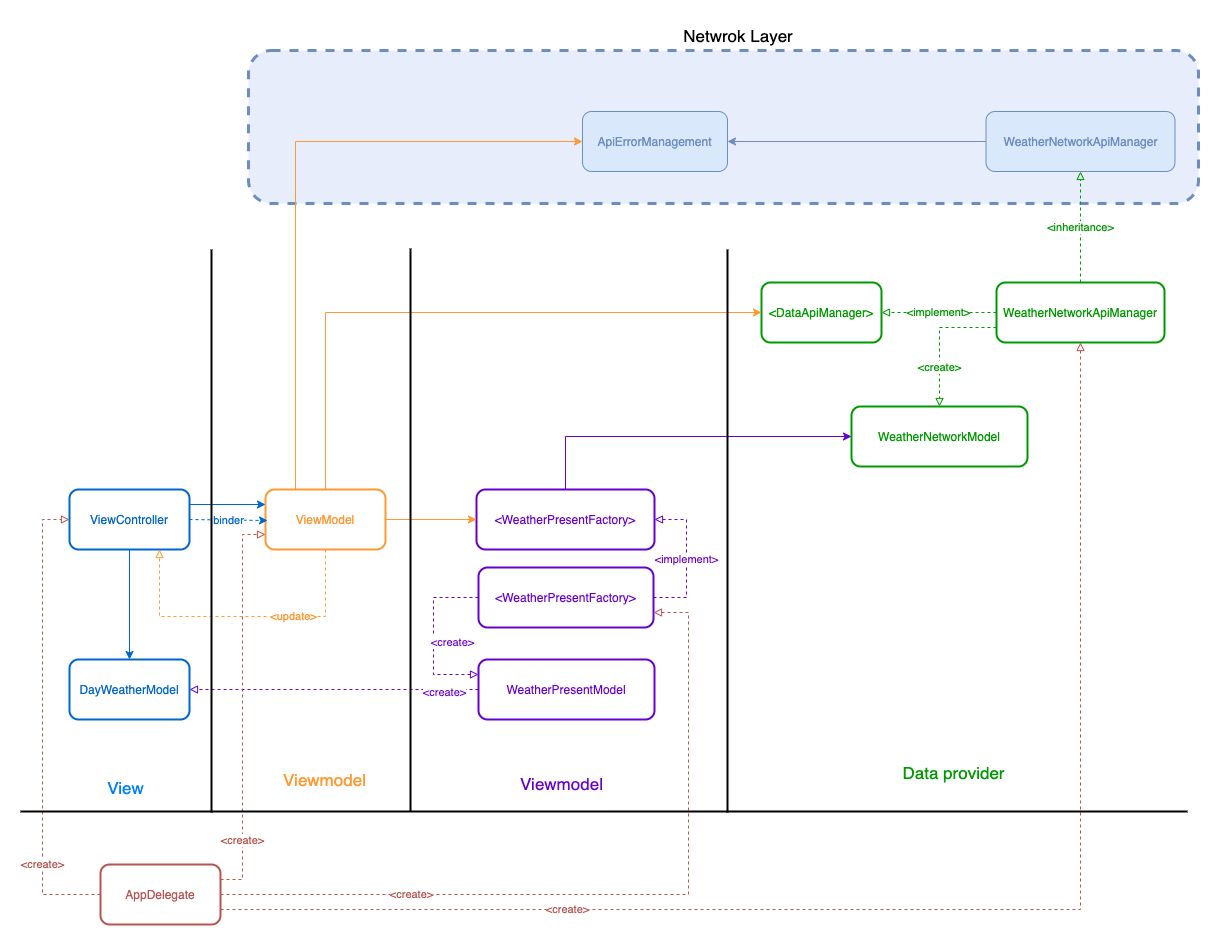

The diagram above was exported from draw.io. Its source (the exported page's mxGraphModel, read from the mxfile embedded in the PNG):
<mxGraphModel dx="1421" dy="752" grid="0" gridSize="10" guides="1" tooltips="1" connect="1" arrows="1" fold="1" page="1" pageScale="1" pageWidth="1200" pageHeight="1600" math="0" shadow="0">
  <root>
    <mxCell id="0" />
    <mxCell id="1" parent="0" />
    <mxCell id="WvS2v6IYiLuF70UugQxU-49" value="" style="rounded=1;whiteSpace=wrap;html=1;strokeWidth=3;dashed=1;fillColor=#E8EDFC;strokeColor=#6c8ebf;" vertex="1" parent="1">
      <mxGeometry x="234" y="86" width="950" height="153" as="geometry" />
    </mxCell>
    <mxCell id="WvS2v6IYiLuF70UugQxU-1" value="ViewController" style="rounded=1;whiteSpace=wrap;html=1;fillColor=none;strokeColor=#0066CC;strokeWidth=2;fontColor=#0066CC;" vertex="1" parent="1">
      <mxGeometry x="55" y="525" width="120" height="60" as="geometry" />
    </mxCell>
    <mxCell id="WvS2v6IYiLuF70UugQxU-2" value="ViewModel" style="rounded=1;whiteSpace=wrap;html=1;fillColor=none;strokeColor=#FF9933;strokeWidth=2;fontColor=#FF9933;" vertex="1" parent="1">
      <mxGeometry x="251" y="525" width="120" height="60" as="geometry" />
    </mxCell>
    <mxCell id="WvS2v6IYiLuF70UugQxU-3" value="DayWeatherModel" style="rounded=1;whiteSpace=wrap;html=1;fillColor=none;strokeColor=#0066CC;fontColor=#0066CC;strokeWidth=2;" vertex="1" parent="1">
      <mxGeometry x="55" y="695" width="120" height="60" as="geometry" />
    </mxCell>
    <mxCell id="WvS2v6IYiLuF70UugQxU-4" value="" style="endArrow=classic;html=1;rounded=0;exitX=1;exitY=0.25;exitDx=0;exitDy=0;entryX=0;entryY=0.25;entryDx=0;entryDy=0;strokeColor=#0066CC;" edge="1" parent="1" source="WvS2v6IYiLuF70UugQxU-1" target="WvS2v6IYiLuF70UugQxU-2">
      <mxGeometry width="50" height="50" relative="1" as="geometry">
        <mxPoint x="354" y="714" as="sourcePoint" />
        <mxPoint x="404" y="664" as="targetPoint" />
        <Array as="points" />
      </mxGeometry>
    </mxCell>
    <mxCell id="WvS2v6IYiLuF70UugQxU-5" value="binder" style="endArrow=classic;html=1;rounded=0;dashed=1;exitX=1;exitY=0.5;exitDx=0;exitDy=0;entryX=0.017;entryY=0.517;entryDx=0;entryDy=0;entryPerimeter=0;strokeColor=#0066CC;fontColor=#0066CC;" edge="1" parent="1" source="WvS2v6IYiLuF70UugQxU-1" target="WvS2v6IYiLuF70UugQxU-2">
      <mxGeometry width="50" height="50" relative="1" as="geometry">
        <mxPoint x="354" y="714" as="sourcePoint" />
        <mxPoint x="243" y="626" as="targetPoint" />
      </mxGeometry>
    </mxCell>
    <mxCell id="WvS2v6IYiLuF70UugQxU-7" value="" style="endArrow=classic;html=1;rounded=0;exitX=0.5;exitY=1;exitDx=0;exitDy=0;entryX=0.5;entryY=0;entryDx=0;entryDy=0;fontColor=#0066CC;strokeColor=#0066CC;" edge="1" parent="1" source="WvS2v6IYiLuF70UugQxU-1" target="WvS2v6IYiLuF70UugQxU-3">
      <mxGeometry width="50" height="50" relative="1" as="geometry">
        <mxPoint x="147" y="564.9999999999999" as="sourcePoint" />
        <mxPoint x="317" y="605.0000000000001" as="targetPoint" />
        <Array as="points" />
      </mxGeometry>
    </mxCell>
    <mxCell id="WvS2v6IYiLuF70UugQxU-8" value="&amp;lt;create&amp;gt;" style="endArrow=block;html=1;rounded=0;dashed=1;entryX=1;entryY=0.5;entryDx=0;entryDy=0;exitX=0;exitY=0.5;exitDx=0;exitDy=0;endFill=0;fontColor=#6600CC;strokeColor=#6600CC;" edge="1" parent="1" source="WvS2v6IYiLuF70UugQxU-16" target="WvS2v6IYiLuF70UugQxU-3">
      <mxGeometry x="-0.7674" y="3" width="50" height="50" relative="1" as="geometry">
        <mxPoint x="259" y="714" as="sourcePoint" />
        <mxPoint x="259.0400000000002" y="636.02" as="targetPoint" />
        <mxPoint as="offset" />
      </mxGeometry>
    </mxCell>
    <mxCell id="WvS2v6IYiLuF70UugQxU-9" value="&amp;lt;DataApiManager&amp;gt;" style="rounded=1;whiteSpace=wrap;html=1;fillColor=none;strokeColor=#009900;strokeWidth=2;fontColor=#009900;" vertex="1" parent="1">
      <mxGeometry x="747" y="318" width="120" height="60" as="geometry" />
    </mxCell>
    <mxCell id="WvS2v6IYiLuF70UugQxU-10" value="" style="endArrow=classic;html=1;rounded=0;exitX=0.5;exitY=0;exitDx=0;exitDy=0;entryX=0;entryY=0.5;entryDx=0;entryDy=0;strokeColor=#FF9933;" edge="1" parent="1" source="WvS2v6IYiLuF70UugQxU-2" target="WvS2v6IYiLuF70UugQxU-9">
      <mxGeometry width="50" height="50" relative="1" as="geometry">
        <mxPoint x="147" y="550" as="sourcePoint" />
        <mxPoint x="267" y="550" as="targetPoint" />
        <Array as="points">
          <mxPoint x="311" y="348" />
        </Array>
      </mxGeometry>
    </mxCell>
    <mxCell id="WvS2v6IYiLuF70UugQxU-11" value="WeatherNetworkApiManager" style="rounded=1;whiteSpace=wrap;html=1;fillColor=none;strokeColor=#009900;fontColor=#009900;strokeWidth=2;" vertex="1" parent="1">
      <mxGeometry x="982" y="318" width="168" height="60" as="geometry" />
    </mxCell>
    <mxCell id="WvS2v6IYiLuF70UugQxU-12" value="&amp;lt;implement&amp;gt;" style="endArrow=block;html=1;rounded=0;exitX=0;exitY=0.5;exitDx=0;exitDy=0;entryX=1;entryY=0.5;entryDx=0;entryDy=0;endFill=0;dashed=1;fontColor=#009900;strokeColor=#009900;" edge="1" parent="1" source="WvS2v6IYiLuF70UugQxU-11" target="WvS2v6IYiLuF70UugQxU-9">
      <mxGeometry width="50" height="50" relative="1" as="geometry">
        <mxPoint x="545" y="565" as="sourcePoint" />
        <mxPoint x="670" y="519" as="targetPoint" />
        <Array as="points" />
      </mxGeometry>
    </mxCell>
    <mxCell id="WvS2v6IYiLuF70UugQxU-15" value="WeatherNetworkModel" style="rounded=1;whiteSpace=wrap;html=1;fillColor=none;strokeColor=#009900;strokeWidth=2;fontColor=#009900;" vertex="1" parent="1">
      <mxGeometry x="837" y="442" width="176" height="60" as="geometry" />
    </mxCell>
    <mxCell id="WvS2v6IYiLuF70UugQxU-16" value="WeatherPresentModel" style="rounded=1;whiteSpace=wrap;html=1;fillColor=none;strokeColor=#6600CC;strokeWidth=2;labelBackgroundColor=none;fontColor=#6600CC;" vertex="1" parent="1">
      <mxGeometry x="464" y="695" width="176" height="60" as="geometry" />
    </mxCell>
    <mxCell id="WvS2v6IYiLuF70UugQxU-22" value="&amp;lt;WeatherPresentFactory&amp;gt;" style="rounded=1;whiteSpace=wrap;html=1;fillColor=none;strokeColor=#6600CC;strokeWidth=2;fontColor=#6600CC;" vertex="1" parent="1">
      <mxGeometry x="462" y="525" width="178" height="60" as="geometry" />
    </mxCell>
    <mxCell id="WvS2v6IYiLuF70UugQxU-21" value="&amp;lt;create&amp;gt;" style="endArrow=block;html=1;rounded=0;entryX=0;entryY=0.25;entryDx=0;entryDy=0;endFill=0;dashed=1;exitX=0;exitY=0.5;exitDx=0;exitDy=0;strokeColor=#6600CC;fontColor=#6600CC;" edge="1" parent="1" source="WvS2v6IYiLuF70UugQxU-34" target="WvS2v6IYiLuF70UugQxU-16">
      <mxGeometry x="0.085" y="19" width="50" height="50" relative="1" as="geometry">
        <mxPoint x="568" y="825" as="sourcePoint" />
        <mxPoint x="502" y="677" as="targetPoint" />
        <Array as="points">
          <mxPoint x="419" y="633" />
          <mxPoint x="419" y="710" />
        </Array>
        <mxPoint y="-1" as="offset" />
      </mxGeometry>
    </mxCell>
    <mxCell id="WvS2v6IYiLuF70UugQxU-24" value="&amp;lt;create&amp;gt;" style="endArrow=block;html=1;rounded=0;entryX=0.5;entryY=0;entryDx=0;entryDy=0;endFill=0;dashed=1;exitX=0;exitY=0.75;exitDx=0;exitDy=0;fontColor=#009900;strokeColor=#009900;" edge="1" parent="1" source="WvS2v6IYiLuF70UugQxU-11" target="WvS2v6IYiLuF70UugQxU-15">
      <mxGeometry x="0.4265" width="50" height="50" relative="1" as="geometry">
        <mxPoint x="1036" y="632" as="sourcePoint" />
        <mxPoint x="1036" y="804" as="targetPoint" />
        <Array as="points">
          <mxPoint x="925" y="363" />
        </Array>
        <mxPoint y="1" as="offset" />
      </mxGeometry>
    </mxCell>
    <mxCell id="WvS2v6IYiLuF70UugQxU-26" value="ApiErrorManagement" style="rounded=1;whiteSpace=wrap;html=1;fillColor=#dae8fc;strokeColor=#6c8ebf;fontColor=#6C8EBF;" vertex="1" parent="1">
      <mxGeometry x="568" y="147" width="145" height="60" as="geometry" />
    </mxCell>
    <mxCell id="WvS2v6IYiLuF70UugQxU-28" value="" style="endArrow=classic;html=1;rounded=0;entryX=0;entryY=0.5;entryDx=0;entryDy=0;exitX=0.5;exitY=0;exitDx=0;exitDy=0;strokeColor=#6600CC;" edge="1" parent="1" source="WvS2v6IYiLuF70UugQxU-22" target="WvS2v6IYiLuF70UugQxU-15">
      <mxGeometry width="50" height="50" relative="1" as="geometry">
        <mxPoint x="357" y="595" as="sourcePoint" />
        <mxPoint x="408.03999999999996" y="699.02" as="targetPoint" />
        <Array as="points">
          <mxPoint x="551" y="472" />
        </Array>
      </mxGeometry>
    </mxCell>
    <mxCell id="WvS2v6IYiLuF70UugQxU-29" value="" style="endArrow=classic;html=1;rounded=0;entryX=0;entryY=0.5;entryDx=0;entryDy=0;exitX=1;exitY=0.5;exitDx=0;exitDy=0;fontColor=#FF9933;strokeColor=#FF9933;" edge="1" parent="1" source="WvS2v6IYiLuF70UugQxU-2" target="WvS2v6IYiLuF70UugQxU-22">
      <mxGeometry width="50" height="50" relative="1" as="geometry">
        <mxPoint x="379" y="554" as="sourcePoint" />
        <mxPoint x="408.03999999999996" y="699.02" as="targetPoint" />
        <Array as="points" />
      </mxGeometry>
    </mxCell>
    <mxCell id="WvS2v6IYiLuF70UugQxU-34" value="&amp;lt;WeatherPresentFactory&amp;gt;" style="rounded=1;whiteSpace=wrap;html=1;fillColor=none;strokeColor=#6600CC;fontColor=#6600CC;strokeWidth=2;" vertex="1" parent="1">
      <mxGeometry x="464" y="603" width="175" height="60" as="geometry" />
    </mxCell>
    <mxCell id="WvS2v6IYiLuF70UugQxU-36" value="&amp;lt;implement&amp;gt;" style="endArrow=block;html=1;rounded=0;exitX=1;exitY=0.5;exitDx=0;exitDy=0;entryX=1;entryY=0.5;entryDx=0;entryDy=0;endFill=0;dashed=1;fontColor=#6600CC;strokeColor=#6600CC;" edge="1" parent="1" source="WvS2v6IYiLuF70UugQxU-34" target="WvS2v6IYiLuF70UugQxU-22">
      <mxGeometry x="-0.0132" width="50" height="50" relative="1" as="geometry">
        <mxPoint x="852" y="590" as="sourcePoint" />
        <mxPoint x="724" y="590" as="targetPoint" />
        <Array as="points">
          <mxPoint x="672" y="633" />
          <mxPoint x="672" y="555" />
        </Array>
        <mxPoint as="offset" />
      </mxGeometry>
    </mxCell>
    <mxCell id="WvS2v6IYiLuF70UugQxU-37" value="AppDelegate" style="rounded=1;whiteSpace=wrap;html=1;fillColor=none;strokeColor=#B85450;strokeWidth=2;fontColor=#B85450;" vertex="1" parent="1">
      <mxGeometry x="86" y="900" width="120" height="60" as="geometry" />
    </mxCell>
    <mxCell id="WvS2v6IYiLuF70UugQxU-38" value="&amp;lt;update&amp;gt;" style="endArrow=block;html=1;rounded=0;exitX=0.5;exitY=1;exitDx=0;exitDy=0;entryX=0.75;entryY=1;entryDx=0;entryDy=0;endFill=0;dashed=1;strokeColor=#FF9933;fontColor=#FF9933;" edge="1" parent="1" source="WvS2v6IYiLuF70UugQxU-2" target="WvS2v6IYiLuF70UugQxU-1">
      <mxGeometry x="-0.3399" width="50" height="50" relative="1" as="geometry">
        <mxPoint x="189" y="661" as="sourcePoint" />
        <mxPoint x="189" y="583" as="targetPoint" />
        <Array as="points">
          <mxPoint x="311" y="652" />
          <mxPoint x="145" y="652" />
        </Array>
        <mxPoint as="offset" />
      </mxGeometry>
    </mxCell>
    <mxCell id="WvS2v6IYiLuF70UugQxU-40" value="&amp;lt;create&amp;gt;" style="endArrow=block;html=1;rounded=0;dashed=1;entryX=0;entryY=0.5;entryDx=0;entryDy=0;exitX=0;exitY=0.5;exitDx=0;exitDy=0;endFill=0;strokeColor=#B85450;fontColor=#B85450;" edge="1" parent="1" source="WvS2v6IYiLuF70UugQxU-37" target="WvS2v6IYiLuF70UugQxU-1">
      <mxGeometry x="-0.6174" width="50" height="50" relative="1" as="geometry">
        <mxPoint x="302.9999999999998" y="744" as="sourcePoint" />
        <mxPoint x="185" y="741.9999999999998" as="targetPoint" />
        <Array as="points">
          <mxPoint x="28" y="930" />
          <mxPoint x="28" y="555" />
        </Array>
        <mxPoint as="offset" />
      </mxGeometry>
    </mxCell>
    <mxCell id="WvS2v6IYiLuF70UugQxU-41" value="&amp;lt;create&amp;gt;" style="endArrow=block;html=1;rounded=0;dashed=1;exitX=1;exitY=0.25;exitDx=0;exitDy=0;endFill=0;entryX=0;entryY=0.75;entryDx=0;entryDy=0;fontColor=#B85450;strokeColor=#B85450;" edge="1" parent="1" source="WvS2v6IYiLuF70UugQxU-37" target="WvS2v6IYiLuF70UugQxU-2">
      <mxGeometry x="-0.6818" width="50" height="50" relative="1" as="geometry">
        <mxPoint x="96" y="940" as="sourcePoint" />
        <mxPoint x="287" y="581" as="targetPoint" />
        <Array as="points">
          <mxPoint x="228" y="915" />
          <mxPoint x="228" y="570" />
        </Array>
        <mxPoint y="1" as="offset" />
      </mxGeometry>
    </mxCell>
    <mxCell id="WvS2v6IYiLuF70UugQxU-42" value="&amp;lt;create&amp;gt;" style="endArrow=block;html=1;rounded=0;dashed=1;exitX=1;exitY=0.5;exitDx=0;exitDy=0;endFill=0;entryX=1;entryY=0.75;entryDx=0;entryDy=0;strokeColor=#B85450;fontColor=#B85450;" edge="1" parent="1" source="WvS2v6IYiLuF70UugQxU-37" target="WvS2v6IYiLuF70UugQxU-34">
      <mxGeometry x="-0.513" width="50" height="50" relative="1" as="geometry">
        <mxPoint x="216" y="925" as="sourcePoint" />
        <mxPoint x="297" y="591" as="targetPoint" />
        <Array as="points">
          <mxPoint x="674" y="930" />
          <mxPoint x="674" y="648" />
        </Array>
        <mxPoint as="offset" />
      </mxGeometry>
    </mxCell>
    <mxCell id="WvS2v6IYiLuF70UugQxU-43" value="&amp;lt;create&amp;gt;" style="endArrow=block;html=1;rounded=0;dashed=1;exitX=1;exitY=0.75;exitDx=0;exitDy=0;endFill=0;fontColor=#B85450;strokeColor=#B85450;" edge="1" parent="1" source="WvS2v6IYiLuF70UugQxU-37" target="WvS2v6IYiLuF70UugQxU-11">
      <mxGeometry x="-0.513" width="50" height="50" relative="1" as="geometry">
        <mxPoint x="216" y="940" as="sourcePoint" />
        <mxPoint x="586.5" y="673" as="targetPoint" />
        <Array as="points">
          <mxPoint x="1066" y="945" />
        </Array>
        <mxPoint as="offset" />
      </mxGeometry>
    </mxCell>
    <mxCell id="WvS2v6IYiLuF70UugQxU-44" value="WeatherNetworkApiManager" style="rounded=1;whiteSpace=wrap;html=1;fillColor=#dae8fc;strokeColor=#6c8ebf;fontColor=#6C8EBF;" vertex="1" parent="1">
      <mxGeometry x="971.5" y="147" width="189" height="60" as="geometry" />
    </mxCell>
    <mxCell id="WvS2v6IYiLuF70UugQxU-46" value="" style="endArrow=classic;html=1;rounded=0;exitX=0.25;exitY=0;exitDx=0;exitDy=0;entryX=0;entryY=0.5;entryDx=0;entryDy=0;strokeColor=#FF9933;" edge="1" parent="1" source="WvS2v6IYiLuF70UugQxU-2" target="WvS2v6IYiLuF70UugQxU-26">
      <mxGeometry width="50" height="50" relative="1" as="geometry">
        <mxPoint x="327" y="535" as="sourcePoint" />
        <mxPoint x="627" y="358" as="targetPoint" />
        <Array as="points">
          <mxPoint x="281" y="177" />
        </Array>
      </mxGeometry>
    </mxCell>
    <mxCell id="WvS2v6IYiLuF70UugQxU-47" value="" style="endArrow=classic;html=1;rounded=0;exitX=0;exitY=0.5;exitDx=0;exitDy=0;entryX=1;entryY=0.5;entryDx=0;entryDy=0;fontColor=#6C8EBF;strokeColor=#6C8EBF;" edge="1" parent="1" source="WvS2v6IYiLuF70UugQxU-44" target="WvS2v6IYiLuF70UugQxU-26">
      <mxGeometry width="50" height="50" relative="1" as="geometry">
        <mxPoint x="297" y="535" as="sourcePoint" />
        <mxPoint x="747" y="84" as="targetPoint" />
        <Array as="points" />
      </mxGeometry>
    </mxCell>
    <mxCell id="WvS2v6IYiLuF70UugQxU-48" value="&amp;lt;inheritance&amp;gt;" style="endArrow=block;html=1;rounded=0;exitX=0.5;exitY=0;exitDx=0;exitDy=0;entryX=0.5;entryY=1;entryDx=0;entryDy=0;endFill=0;dashed=1;strokeColor=#009900;fontColor=#009900;" edge="1" parent="1" source="WvS2v6IYiLuF70UugQxU-11" target="WvS2v6IYiLuF70UugQxU-44">
      <mxGeometry width="50" height="50" relative="1" as="geometry">
        <mxPoint x="971" y="358" as="sourcePoint" />
        <mxPoint x="843" y="358" as="targetPoint" />
        <Array as="points" />
      </mxGeometry>
    </mxCell>
    <mxCell id="WvS2v6IYiLuF70UugQxU-50" value="Netwrok Layer" style="text;html=1;strokeColor=none;fillColor=none;align=center;verticalAlign=middle;whiteSpace=wrap;rounded=0;dashed=1;fontSize=17;" vertex="1" parent="1">
      <mxGeometry x="615" y="56" width="218" height="30" as="geometry" />
    </mxCell>
    <mxCell id="WvS2v6IYiLuF70UugQxU-51" value="" style="endArrow=none;html=1;rounded=0;fontSize=17;strokeWidth=2;" edge="1" parent="1">
      <mxGeometry width="50" height="50" relative="1" as="geometry">
        <mxPoint x="197" y="848" as="sourcePoint" />
        <mxPoint x="197" y="285" as="targetPoint" />
      </mxGeometry>
    </mxCell>
    <mxCell id="WvS2v6IYiLuF70UugQxU-52" value="" style="endArrow=none;html=1;rounded=0;fontSize=17;strokeWidth=2;" edge="1" parent="1">
      <mxGeometry width="50" height="50" relative="1" as="geometry">
        <mxPoint x="1173" y="847" as="sourcePoint" />
        <mxPoint x="6" y="847" as="targetPoint" />
      </mxGeometry>
    </mxCell>
    <mxCell id="WvS2v6IYiLuF70UugQxU-53" value="" style="endArrow=none;html=1;rounded=0;fontSize=17;strokeWidth=2;" edge="1" parent="1">
      <mxGeometry width="50" height="50" relative="1" as="geometry">
        <mxPoint x="396" y="847" as="sourcePoint" />
        <mxPoint x="396" y="284" as="targetPoint" />
      </mxGeometry>
    </mxCell>
    <mxCell id="WvS2v6IYiLuF70UugQxU-54" value="" style="endArrow=none;html=1;rounded=0;fontSize=17;strokeWidth=2;" edge="1" parent="1">
      <mxGeometry width="50" height="50" relative="1" as="geometry">
        <mxPoint x="713" y="847.9999999999998" as="sourcePoint" />
        <mxPoint x="713" y="285" as="targetPoint" />
      </mxGeometry>
    </mxCell>
    <mxCell id="WvS2v6IYiLuF70UugQxU-55" value="View" style="text;html=1;strokeColor=none;fillColor=none;align=center;verticalAlign=middle;whiteSpace=wrap;rounded=0;dashed=1;fontSize=17;fontColor=#007FFF;" vertex="1" parent="1">
      <mxGeometry x="38" y="808" width="147" height="30" as="geometry" />
    </mxCell>
    <mxCell id="WvS2v6IYiLuF70UugQxU-56" value="Viewmodel" style="text;html=1;strokeColor=none;fillColor=none;align=center;verticalAlign=middle;whiteSpace=wrap;rounded=0;dashed=1;fontSize=17;fontColor=#FF9933;" vertex="1" parent="1">
      <mxGeometry x="237.5" y="800" width="147" height="30" as="geometry" />
    </mxCell>
    <mxCell id="WvS2v6IYiLuF70UugQxU-57" value="Viewmodel" style="text;html=1;strokeColor=none;fillColor=none;align=center;verticalAlign=middle;whiteSpace=wrap;rounded=0;dashed=1;fontSize=17;fontColor=#6600CC;" vertex="1" parent="1">
      <mxGeometry x="473.5" y="804" width="147" height="30" as="geometry" />
    </mxCell>
    <mxCell id="WvS2v6IYiLuF70UugQxU-58" value="Data provider" style="text;html=1;strokeColor=none;fillColor=none;align=center;verticalAlign=middle;whiteSpace=wrap;rounded=0;dashed=1;fontSize=17;fontColor=#009900;" vertex="1" parent="1">
      <mxGeometry x="866" y="793" width="147" height="30" as="geometry" />
    </mxCell>
  </root>
</mxGraphModel>